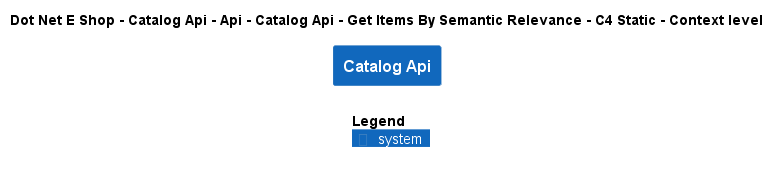

The diagram above was rendered by PlantUML. Its source (embedded in the PNG):
@startuml
!include ..\..\..\..\..\..\..\..\..\.c4s\C4_Context.puml

AddElementTag("c4interflow:lifecycle:new", $bgColor=green, $fontColor=#ffffff, $borderColor=green, $shadowing="False")
AddElementTag("c4interflow:lifecycle:changed", $bgColor=orange, $fontColor=#ffffff, $borderColor=orange, $shadowing="False")
AddElementTag("c4interflow:lifecycle:removed", $bgColor=red, $fontColor=#ffffff, $borderColor=red, $shadowing="False")

AddRelTag("c4interflow:lifecycle:new", $textColor=green, $lineColor=green)
AddRelTag("c4interflow:lifecycle:changed", $textColor=orange, $lineColor=orange)
AddRelTag("c4interflow:lifecycle:removed", $textColor=red, $lineColor=red)

SHOW_PERSON_PORTRAIT()
LAYOUT_TOP_DOWN()

skinparam linetype polyline

title Dot Net E Shop - Catalog Api - Api - Catalog Api - Get Items By Semantic Relevance - C4 Static - Context level

System(DotNetEShop.SoftwareSystems.CatalogApi, "Catalog Api", "")



SHOW_LEGEND()
@enduml